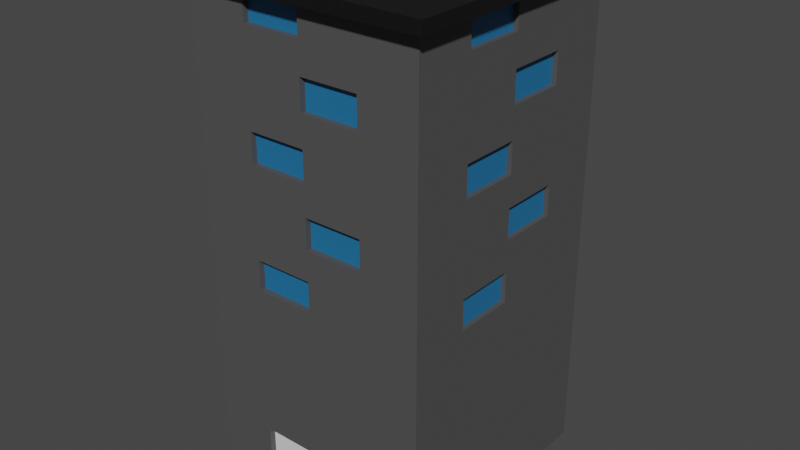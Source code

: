# Source: Apartment01Brick.blend  (saved by Blender 3.3.6; exported with 4.5.12 LTS)
import bpy
from mathutils import Matrix  # noqa: F401  (used for matrix-valued properties, if any)

bpy.ops.wm.read_factory_settings(use_empty=True)
scene = bpy.context.scene
scene.name = 'Scene'

# ---- collections
col_collection = bpy.data.collections.new('Collection'); scene.collection.children.link(col_collection)

# ---- materials (node trees are filled in below, after node groups)
mat_sides = bpy.data.materials.new('Sides')
mat_sides.alpha_threshold = 0.0
mat_sides.use_transparent_shadow = False
mat_sides.roughness = 0.5
mat_sides.line_color = (0.0, 0.0, 0.0, 1.0)
mat_window = bpy.data.materials.new('Window')
mat_window.use_transparent_shadow = False
mat_roof = bpy.data.materials.new('Roof')
mat_roof.use_transparent_shadow = False
mat_door = bpy.data.materials.new('Door')
mat_door.use_transparent_shadow = False

# ---- material node trees
mat_sides.use_nodes = True; mat_sides.node_tree.nodes.clear()
_N = mat_sides.node_tree.nodes; _L = mat_sides.node_tree.links
n0 = _N.new('ShaderNodeOutputMaterial'); n0.name = 'Material Output'; n0.location = (300, 300)
n1 = _N.new('ShaderNodeBsdfPrincipled'); n1.name = 'Principled BSDF'; n1.location = (10, 300)
n1.distribution = 'GGX'
n1.subsurface_method = 'RANDOM_WALK_SKIN'
n1.inputs[0].default_value = (0.08001, 0.08001, 0.08001, 1.0)
n1.inputs[3].default_value = 1.45
n1.inputs[27].default_value = (0.0, 0.0, 0.0, 1.0)
n1.inputs[28].default_value = 1.0
_L.new(n1.outputs[0], n0.inputs[0])
n0.is_active_output = True
mat_window.use_nodes = True; mat_window.node_tree.nodes.clear()
_N = mat_window.node_tree.nodes; _L = mat_window.node_tree.links
n0 = _N.new('ShaderNodeBsdfPrincipled'); n0.name = 'Principled BSDF'; n0.location = (10, 300)
n0.distribution = 'GGX'
n0.subsurface_method = 'RANDOM_WALK_SKIN'
n0.inputs[0].default_value = (0.01435, 0.1546, 0.3506, 1.0)
n0.inputs[3].default_value = 1.45
n0.inputs[27].default_value = (0.0, 0.0, 0.0, 1.0)
n0.inputs[28].default_value = 1.0
n1 = _N.new('ShaderNodeOutputMaterial'); n1.name = 'Material Output'; n1.location = (300, 300)
_L.new(n0.outputs[0], n1.inputs[0])
n1.is_active_output = True
mat_roof.use_nodes = True; mat_roof.node_tree.nodes.clear()
_N = mat_roof.node_tree.nodes; _L = mat_roof.node_tree.links
n0 = _N.new('ShaderNodeBsdfPrincipled'); n0.name = 'Principled BSDF'; n0.location = (10, 300)
n0.distribution = 'GGX'
n0.subsurface_method = 'RANDOM_WALK_SKIN'
n0.inputs[0].default_value = (0.004242, 0.004242, 0.004242, 1.0)
n0.inputs[3].default_value = 1.45
n0.inputs[27].default_value = (0.0, 0.0, 0.0, 1.0)
n0.inputs[28].default_value = 1.0
n1 = _N.new('ShaderNodeOutputMaterial'); n1.name = 'Material Output'; n1.location = (300, 300)
_L.new(n0.outputs[0], n1.inputs[0])
n1.is_active_output = True
mat_door.use_nodes = True; mat_door.node_tree.nodes.clear()
_N = mat_door.node_tree.nodes; _L = mat_door.node_tree.links
n0 = _N.new('ShaderNodeBsdfPrincipled'); n0.name = 'Principled BSDF'; n0.location = (10, 300)
n0.distribution = 'GGX'
n0.subsurface_method = 'RANDOM_WALK_SKIN'
n0.inputs[3].default_value = 1.45
n0.inputs[27].default_value = (0.0, 0.0, 0.0, 1.0)
n0.inputs[28].default_value = 1.0
n1 = _N.new('ShaderNodeOutputMaterial'); n1.name = 'Material Output'; n1.location = (300, 300)
_L.new(n0.outputs[0], n1.inputs[0])
n1.is_active_output = True

# ---- world
world_world = bpy.data.worlds.new('World'); scene.world = world_world
world_world.use_nodes = True; world_world.node_tree.nodes.clear()
_N = world_world.node_tree.nodes; _L = world_world.node_tree.links
n0 = _N.new('ShaderNodeOutputWorld'); n0.name = 'World Output'; n0.location = (300, 300)
n1 = _N.new('ShaderNodeBackground'); n1.name = 'Background'; n1.location = (10, 300)
n1.inputs[0].default_value = (0.05088, 0.05088, 0.05088, 1.0)
_L.new(n1.outputs[0], n0.inputs[0])
n0.is_active_output = True
world_world.color = (0.05088, 0.05088, 0.05088)
world_world.use_sun_shadow = False
world_world.sun_shadow_jitter_overblur = 0.0

# ---- meshes
me_cube = bpy.data.meshes.new('Cube')
me_cube.from_pydata([(1.0, 1.0, 1.0), (1.0, 1.0, -1.0), (1.0, -1.0, 1.0), (1.0, -1.0, -1.0), (-1.0, 1.0, 1.0), (-1.0, 1.0, -1.0), (-1.0, -1.0, 1.0), (-1.0, -1.0, -1.0), (1.0, 1.0, 0.0), (-1.0, -1.0, 0.0), (1.0, -1.0, 0.0), (-1.0, 1.0, 0.0), (0.004388, 1.0, -1.0), (0.004388, -1.0, 1.0), (0.004388, -1.0, -1.0), (0.004388, 1.0, 1.0), (0.004388, 1.0, 0.0), (0.004388, -1.0, 0.0), (-1.0, -1.0, 0.5), (1.0, 1.0, 0.5), (1.0, -1.0, 0.5), (-1.0, 1.0, 0.5), (0.004388, 1.0, 0.5), (0.004388, -1.0, 0.5), (-1.0, 0.0, -1.0), (1.0, 0.0, 1.0), (-1.0, 0.0, 1.0), (1.0, 0.0, -1.0), (1.0, 0.0, 0.0), (-1.0, 0.0, 0.0), (0.004388, 0.0, -1.0), (-0.5557, -1.116, 1.052), (1.0, 0.0, 0.5), (-1.0, 0.0, 0.5), (1.0, 1.0, -0.5), (1.0, -1.0, -0.5), (-1.0, 1.0, -0.5), (-1.0, -1.0, -0.5), (0.004388, -1.0, -0.5), (0.004388, 1.0, -0.5), (-1.0, 0.0, -0.5), (1.0, 0.0, -0.5), (-1.0, -1.0, 0.75), (1.0, 1.0, 0.75), (1.0, -1.0, 0.75), (-1.0, 1.0, 0.75), (0.004388, 1.0, 0.75), (0.004388, -1.0, 0.75), (1.0, 0.0, 0.75), (-1.0, 0.0, 0.75), (1.0, 1.0, 0.25), (1.0, -1.0, 0.25), (-1.0, 1.0, 0.25), (0.004388, 1.0, 0.25), (0.004388, -1.0, 0.25), (-1.0, -1.0, 0.25), (-1.0, 0.0, 0.25), (1.0, 0.0, 0.25), (-1.0, -1.0, -0.25), (1.0, 1.0, -0.25), (1.0, -1.0, -0.25), (-1.0, 1.0, -0.25), (0.004388, -1.0, -0.25), (0.004388, 1.0, -0.25), (-1.0, 0.0, -0.25), (1.0, 0.0, -0.25), (1.0, 1.0, -0.7497), (1.0, -1.0, -0.7497), (-1.0, 1.0, -0.7497), (0.004388, -1.0, -0.7497), (0.004388, 1.0, -0.7497), (-1.0, 0.0, -0.7497), (1.0, 0.0, -0.7497), (-1.0, -1.0, -0.7497), (1.0, -1.0, -0.8749), (0.5022, -1.0, -1.0), (-0.4978, -1.0, -1.0), (0.004388, -1.0, -0.8749), (-1.0, -1.0, -0.6249), (0.5022, -1.0, -0.5), (-0.4978, -1.0, -0.5), (1.0, -1.0, -0.6249), (0.004388, -1.0, -0.6249), (-1.0, -1.0, -0.8749), (-0.4978, -1.0, -0.7497), (0.5022, -1.0, -0.7497), (0.5022, -1.0, -0.8749), (-0.4978, -1.0, -0.8749), (-0.4978, -1.0, -0.6249), (0.5022, -1.0, -0.6249), (-0.4978, -0.9498, -1.0), (0.004388, -0.9498, -1.0), (0.004388, -0.9498, -0.8749), (0.004388, -0.9498, -0.7497), (-0.4978, -0.9498, -0.7497), (-0.4978, -0.9498, -0.8749), (1.0, -1.0, 0.125), (0.5022, -1.0, 0.0), (0.004388, -1.0, 0.125), (0.5022, -1.0, 0.25), (0.5022, -1.0, 0.125), (-1.0, -1.0, -0.125), (-0.4978, -1.0, 0.0), (0.004388, -1.0, -0.125), (-0.4978, -1.0, -0.25), (-0.4978, -1.0, -0.125), (1.0, -1.0, -0.375), (0.004388, -1.0, -0.375), (0.2533, -1.0, -0.5), (0.5022, -1.0, -0.25), (0.7511, -1.0, -0.5), (1.0, -1.0, -0.4375), (0.004388, -1.0, -0.4375), (0.1288, -1.0, -0.5), (0.2533, -1.0, -0.25), (0.6266, -1.0, -0.5), (1.0, -1.0, -0.3125), (0.004388, -1.0, -0.3125), (0.3777, -1.0, -0.5), (0.7511, -1.0, -0.25), (0.8755, -1.0, -0.5), (-1.0, -1.0, 0.375), (-0.4978, -1.0, 0.5), (0.004388, -1.0, 0.375), (-0.4978, -1.0, 0.25), (-0.4978, -1.0, 0.375), (1.0, -1.0, 0.625), (0.004388, -1.0, 0.625), (0.5022, -1.0, 0.5), (0.5022, -1.0, 0.75), (0.5022, -1.0, 0.625), (-1.0, -1.0, 0.875), (-0.4978, -1.0, 1.0), (0.004388, -1.0, 0.875), (-0.4978, -1.0, 0.75), (-0.4978, -1.0, 0.875), (-1.0, 0.5, 0.0), (-1.0, 1.0, -0.125), (-1.0, 0.0, -0.125), (-1.0, 0.5, -0.25), (-1.0, 0.5, -0.125), (-1.0, 0.0, -0.375), (-1.0, -0.5, -0.5), (-1.0, -1.0, -0.375), (-1.0, -0.5, -0.25), (-1.0, -0.5, -0.375), (-1.0, -0.5, 0.0), (-1.0, 0.0, 0.125), (-1.0, -1.0, 0.125), (-1.0, -0.5, 0.25), (-1.0, -0.5, 0.125), (-1.0, 0.5, 0.5), (-1.0, 1.0, 0.375), (-1.0, 0.0, 0.375), (-1.0, 0.5, 0.25), (-1.0, 0.5, 0.375), (-1.0, -0.5, 0.5), (-1.0, 0.0, 0.625), (-1.0, -1.0, 0.625), (-1.0, -0.5, 0.75), (-1.0, -0.5, 0.625), (-1.0, 0.5, 1.0), (-1.0, 1.0, 0.875), (-1.0, 0.0, 0.875), (-1.0, 0.5, 0.75), (-1.0, 0.5, 0.875), (-1.0, 1.0, -0.375), (0.004388, 1.0, -0.375), (-0.4978, 1.0, -0.5), (-0.4978, 1.0, -0.25), (-0.4978, 1.0, -0.375), (0.5022, 1.0, 0.0), (1.0, 1.0, -0.125), (0.004388, 1.0, -0.125), (0.5022, 1.0, -0.25), (0.5022, 1.0, -0.125), (-1.0, 1.0, 0.125), (-0.4978, 1.0, 0.0), (0.004388, 1.0, 0.125), (-0.4978, 1.0, 0.25), (-0.4978, 1.0, 0.125), (0.5022, 1.0, 0.5), (1.0, 1.0, 0.375), (0.004388, 1.0, 0.375), (0.5022, 1.0, 0.25), (0.5022, 1.0, 0.375), (-1.0, 1.0, 0.625), (0.004388, 1.0, 0.625), (-0.4978, 1.0, 0.5), (-0.4978, 1.0, 0.75), (-0.4978, 1.0, 0.625), (0.5022, 1.0, 1.0), (1.0, 1.0, 0.875), (0.004388, 1.0, 0.875), (0.5022, 1.0, 0.75), (0.5022, 1.0, 0.875), (1.0, -0.5, 0.0), (1.0, -1.0, -0.125), (1.0, 0.0, -0.125), (1.0, -0.5, -0.25), (1.0, -0.5, -0.125), (1.0, 1.0, 0.125), (1.0, 0.5, 0.0), (1.0, 0.0, 0.125), (1.0, 0.5, 0.25), (1.0, 0.5, 0.125), (1.0, -0.5, 0.5), (1.0, -1.0, 0.375), (1.0, 0.0, 0.375), (1.0, -0.5, 0.25), (1.0, -0.5, 0.375), (1.0, 1.0, 0.625), (1.0, 0.5, 0.5), (1.0, 0.0, 0.625), (1.0, 0.5, 0.75), (1.0, 0.5, 0.625), (1.0, -0.5, 1.0), (1.0, -1.0, 0.875), (1.0, 0.0, 0.875), (1.0, -0.5, 0.75), (1.0, -0.5, 0.875), (-0.5557, -1.116, 1.0), (-1.116, -1.116, 1.0), (1.116, -0.558, 1.0), (1.116, -1.116, 1.0), (-1.116, 0.558, 1.0), (-1.116, 1.116, 1.0), (0.5603, 1.116, 1.0), (1.116, 1.116, 1.0), (0.00474, -1.116, 1.0), (0.00474, 1.116, 1.0), (1.116, 0.0, 1.0), (-1.116, 0.0, 1.0), (-1.116, -1.116, 1.052), (1.116, -0.558, 1.052), (1.116, -1.116, 1.052), (-1.116, 0.558, 1.052), (-1.116, 1.116, 1.052), (0.5603, 1.116, 1.052), (1.116, 1.116, 1.052), (0.00474, -1.116, 1.052), (0.00474, 1.116, 1.052), (0.00474, 0.0, 1.052), (1.116, 0.0, 1.052), (-1.116, 0.0, 1.052), (0.5022, -0.9522, 0.75), (0.004388, -0.9522, 0.75), (0.5022, -0.9522, 0.25), (0.004388, -0.9522, 0.25), (0.004388, -0.9522, 0.125), (0.5022, -0.9522, 0.125), (0.004388, -0.9522, 0.0), (-0.4978, -0.9522, 0.0), (0.004388, -0.9522, -0.125), (-0.4978, -0.9522, -0.125), (0.004388, -0.9522, 0.5), (-0.4978, -0.9522, 0.5), (0.004388, -0.9522, 0.375), (-0.4978, -0.9522, 0.375), (0.004388, -0.9522, 0.625), (0.5022, -0.9522, 0.625), (0.004388, -0.9522, 1.0), (-0.4978, -0.9522, 1.0), (0.004388, -0.9522, 0.875), (-0.4978, -0.9522, 0.875), (-0.9436, -0.5, 0.75), (-0.9436, 0.0, 0.75), (-0.9436, -0.5, 0.25), (-0.9436, 0.0, 0.25), (-0.9436, -0.5, -0.25), (-0.9436, 0.0, -0.25), (-0.9436, 0.0, 0.0), (-0.9436, 0.5, 0.0), (-0.9436, 0.0, -0.125), (-0.9436, 0.5, -0.125), (-0.9436, 0.0, -0.375), (-0.9436, -0.5, -0.375), (-0.9436, 0.0, 0.125), (-0.9436, -0.5, 0.125), (-0.9436, 0.0, 0.5), (-0.9436, 0.5, 0.5), (-0.9436, 0.0, 0.375), (-0.9436, 0.5, 0.375), (-0.9436, 0.0, 0.625), (-0.9436, -0.5, 0.625), (-0.9436, 0.0, 1.0), (-0.9436, 0.5, 1.0), (-0.9436, 0.0, 0.875), (-0.9436, 0.5, 0.875), (-0.4978, 0.9564, 0.75), (0.004388, 0.9564, 0.75), (-0.4978, 0.9564, 0.25), (0.004388, 0.9564, 0.25), (-0.4978, 0.9564, -0.25), (0.004388, 0.9564, -0.25), (0.004388, 0.9564, -0.375), (-0.4978, 0.9564, -0.375), (0.004388, 0.9564, 0.0), (0.5022, 0.9564, 0.0), (0.004388, 0.9564, -0.125), (0.5022, 0.9564, -0.125), (0.004388, 0.9564, 0.125), (-0.4978, 0.9564, 0.125), (0.004388, 0.9564, 0.5), (0.5022, 0.9564, 0.5), (0.004388, 0.9564, 0.375), (0.5022, 0.9564, 0.375), (0.004388, 0.9564, 0.625), (-0.4978, 0.9564, 0.625), (0.004388, 0.9564, 1.0), (0.5022, 0.9564, 1.0), (0.004388, 0.9564, 0.875), (0.5022, 0.9564, 0.875), (0.9592, 0.5, 0.75), (0.9592, 0.0, 0.75), (0.9592, 0.5, 0.25), (0.9592, 0.0, 0.25), (0.9592, 0.0, 0.0), (0.9592, -0.5, 0.0), (0.9592, 0.0, -0.125), (0.9592, -0.5, -0.125), (0.9592, 0.0, 0.125), (0.9592, 0.5, 0.125), (0.9592, 0.0, 0.5), (0.9592, -0.5, 0.5), (0.9592, 0.0, 0.375), (0.9592, -0.5, 0.375), (0.9592, 0.0, 0.625), (0.9592, 0.5, 0.625), (0.9592, 0.0, 1.0), (0.9592, -0.5, 1.0), (0.9592, 0.0, 0.875), (0.9592, -0.5, 0.875), (1.0, -1.0, -0.4688), (0.004388, -1.0, -0.4688), (0.06661, -1.0, -0.5), (0.1288, -1.0, -0.25), (0.5644, -1.0, -0.5), (1.0, -1.0, -0.3438), (0.004388, -1.0, -0.3438), (0.3155, -1.0, -0.5), (0.6266, -1.0, -0.25), (0.8133, -1.0, -0.5), (1.0, -1.0, -0.4062), (0.004388, -1.0, -0.4062), (0.1911, -1.0, -0.5), (0.3777, -1.0, -0.25), (0.6889, -1.0, -0.5), (1.0, -1.0, -0.2812), (0.004388, -1.0, -0.2812), (0.44, -1.0, -0.5), (0.8755, -1.0, -0.25), (0.9378, -1.0, -0.5)], [], [(15, 4, 226, 230), (135, 132, 6, 131), (165, 161, 4, 162), (30, 27, 3, 75, 14), (220, 216, 2, 217), (195, 191, 0, 192), (175, 171, 8, 172), (200, 196, 10, 197), (140, 136, 11, 137), (105, 102, 9, 101), (60, 197, 10, 97, 17, 103, 62, 336, 114, 346, 109, 341, 119, 351), (61, 137, 11, 177, 16, 173, 63, 169), (45, 162, 4, 15, 193, 46, 189), (24, 30, 14, 76, 7), (44, 217, 2, 13, 133, 47, 129), (6, 132, 221, 222), (51, 207, 20, 128, 23, 123, 54, 99), (52, 152, 21, 188, 22, 183, 53, 179), (185, 181, 19, 182), (210, 206, 20, 207), (155, 151, 21, 152), (125, 122, 18, 121), (55, 121, 18, 156, 33, 153, 56, 149), (50, 182, 19, 212, 32, 208, 57, 204), (4, 161, 225, 226), (5, 12, 30, 24), (58, 101, 9, 146, 29, 138, 64, 144), (59, 172, 8, 202, 28, 198, 65), (43, 192, 0, 25, 218, 48, 214), (12, 1, 27, 30), (42, 131, 6, 26, 163, 49, 159), (26, 6, 222, 232), (66, 34, 41, 72), (73, 78, 37, 142, 40, 71), (68, 36, 168, 39, 70), (89, 79, 350, 118, 340, 108, 345, 113, 335, 38, 82), (88, 80, 37, 78), (71, 40, 36, 68), (72, 41, 35, 81, 67), (70, 39, 34, 66), (144, 64, 270, 269), (206, 210, 326, 324), (13, 132, 262, 261), (167, 170, 296, 295), (22, 187, 46, 194, 43, 211, 19, 181), (32, 213, 48, 219, 44, 126, 20, 206), (33, 157, 49, 164, 45, 186, 21, 151), (23, 127, 47, 134, 42, 158, 18, 122), (205, 204, 315, 322), (145, 144, 269, 276), (17, 98, 54, 124, 55, 148, 9, 102), (29, 147, 56, 154, 52, 176, 11, 136), (28, 203, 57, 209, 51, 96, 10, 196), (16, 178, 53, 184, 50, 201, 8, 171), (189, 46, 290, 289), (123, 23, 255, 257), (34, 59, 65, 41), (29, 136, 272, 271), (183, 22, 303, 305), (35, 333, 111, 343, 106, 338, 116, 348, 60, 351, 119, 341, 109, 346, 114, 336, 62, 349, 117, 339, 107, 344, 112, 334, 38, 335, 113, 345, 108, 340, 118, 350, 79, 337, 115, 347, 110, 342, 120, 352), (38, 334, 112, 344, 107, 339, 117, 349, 62, 104, 58, 143, 37, 80), (40, 141, 64, 139, 61, 166, 36), (41, 65, 199, 60, 348, 116, 338, 106, 343, 111, 333, 35), (39, 167, 63, 174, 59, 34), (12, 70, 66, 1), (27, 72, 67, 74, 3), (24, 71, 68, 5), (87, 84, 73, 83), (86, 85, 69, 77), (5, 68, 70, 12), (7, 83, 73, 71, 24), (1, 66, 72, 27), (75, 86, 77, 14), (3, 74, 86, 75), (74, 67, 85, 86), (76, 87, 83, 7), (14, 77, 92, 91), (87, 76, 90, 95), (84, 88, 78, 73), (69, 82, 88, 84), (82, 38, 80, 88), (85, 89, 82, 69), (67, 81, 89, 85), (81, 35, 352, 120, 342, 110, 347, 115, 337, 79, 89), (91, 92, 95, 90), (92, 93, 94, 95), (77, 69, 93, 92), (76, 14, 91, 90), (69, 84, 94, 93), (84, 87, 95, 94), (97, 100, 98, 17), (10, 96, 100, 97), (96, 51, 99, 100), (104, 105, 101, 58), (62, 103, 105, 104), (47, 127, 259, 246), (124, 125, 121, 55), (54, 123, 125, 124), (103, 17, 251, 253), (128, 130, 127, 23), (20, 126, 130, 128), (126, 44, 129, 130), (134, 135, 131, 42), (47, 133, 135, 134), (23, 122, 256, 255), (139, 140, 137, 61), (64, 138, 140, 139), (136, 140, 274, 272), (142, 145, 141, 40), (37, 143, 145, 142), (143, 58, 144, 145), (146, 150, 147, 29), (9, 148, 150, 146), (148, 55, 149, 150), (154, 155, 152, 52), (56, 153, 155, 154), (155, 153, 281, 282), (156, 160, 157, 33), (18, 158, 160, 156), (158, 42, 159, 160), (164, 165, 162, 45), (49, 163, 165, 164), (149, 56, 268, 267), (168, 170, 167, 39), (36, 166, 170, 168), (166, 61, 169, 170), (174, 175, 172, 59), (63, 173, 175, 174), (46, 187, 307, 290), (177, 180, 178, 16), (11, 176, 180, 177), (176, 52, 179, 180), (184, 185, 182, 50), (53, 183, 185, 184), (53, 178, 301, 292), (188, 190, 187, 22), (21, 186, 190, 188), (186, 45, 189, 190), (194, 195, 192, 43), (46, 193, 195, 194), (15, 191, 310, 309), (199, 200, 197, 60), (65, 198, 200, 199), (28, 196, 318, 317), (202, 205, 203, 28), (8, 201, 205, 202), (201, 50, 204, 205), (209, 210, 207, 51), (57, 208, 210, 209), (220, 218, 331, 332), (212, 215, 213, 32), (19, 211, 215, 212), (211, 43, 214, 215), (219, 220, 217, 44), (48, 218, 220, 219), (196, 200, 320, 318), (230, 226, 237, 241), (223, 231, 243, 234), (232, 222, 233, 244), (224, 223, 234, 235), (216, 25, 231, 223), (0, 191, 227, 228), (161, 26, 232, 225), (2, 216, 223, 224), (191, 15, 230, 227), (13, 2, 224, 229), (25, 0, 228, 231), (132, 13, 229, 221), (242, 244, 233, 31, 240), (243, 242, 240, 235, 234), (239, 238, 241, 242, 243), (241, 237, 236, 244, 242), (221, 229, 240, 31), (226, 225, 236, 237), (225, 232, 244, 236), (228, 227, 238, 239), (222, 221, 31, 233), (231, 228, 239, 243), (227, 230, 241, 238), (229, 224, 235, 240), (260, 245, 246, 259), (250, 247, 248, 249), (253, 251, 252, 254), (257, 255, 256, 258), (263, 261, 262, 264), (98, 100, 250, 249), (133, 13, 261, 263), (105, 103, 253, 254), (127, 130, 260, 259), (125, 123, 257, 258), (100, 99, 247, 250), (135, 133, 263, 264), (102, 105, 254, 252), (99, 54, 248, 247), (122, 125, 258, 256), (130, 129, 245, 260), (17, 102, 252, 251), (54, 98, 249, 248), (132, 135, 264, 262), (129, 47, 246, 245), (284, 265, 266, 283), (278, 267, 268, 277), (276, 269, 270, 275), (273, 271, 272, 274), (281, 279, 280, 282), (287, 285, 286, 288), (165, 163, 287, 288), (64, 141, 275, 270), (150, 149, 267, 278), (151, 155, 282, 280), (33, 151, 280, 279), (160, 159, 265, 284), (138, 29, 271, 273), (56, 147, 277, 268), (161, 165, 288, 286), (26, 161, 286, 285), (49, 157, 283, 266), (153, 33, 279, 281), (159, 49, 266, 265), (141, 145, 276, 275), (163, 26, 285, 287), (140, 138, 273, 274), (147, 150, 278, 277), (157, 160, 284, 283), (308, 289, 290, 307), (302, 291, 292, 301), (296, 293, 294, 295), (299, 297, 298, 300), (305, 303, 304, 306), (311, 309, 310, 312), (193, 15, 309, 311), (169, 63, 294, 293), (178, 180, 302, 301), (175, 173, 299, 300), (187, 190, 308, 307), (185, 183, 305, 306), (170, 169, 293, 296), (171, 175, 300, 298), (195, 193, 311, 312), (16, 171, 298, 297), (179, 53, 292, 291), (180, 179, 291, 302), (63, 167, 295, 294), (181, 185, 306, 304), (22, 181, 304, 303), (190, 189, 289, 308), (191, 195, 312, 310), (173, 16, 297, 299), (328, 313, 314, 327), (322, 315, 316, 321), (319, 317, 318, 320), (325, 323, 324, 326), (331, 329, 330, 332), (32, 206, 324, 323), (215, 214, 313, 328), (216, 220, 332, 330), (198, 28, 317, 319), (25, 216, 330, 329), (57, 203, 321, 316), (208, 32, 323, 325), (48, 213, 327, 314), (218, 25, 329, 331), (203, 205, 322, 321), (200, 198, 319, 320), (214, 48, 314, 313), (213, 215, 328, 327), (204, 57, 316, 315), (210, 208, 325, 326)])
me_cube.polygons.foreach_set('material_index', [0, 0, 0, 0, 0, 0, 0, 0, 0, 0, 0, 0, 0, 0, 0, 0, 0, 0, 0, 0, 0, 0, 0, 0, 0, 0, 0, 0, 0, 0, 0, 0, 0, 0, 0, 0, 0, 0, 0, 0, 0, 0, 0, 0, 0, 0, 0, 0, 0, 0, 0, 0, 0, 0, 0, 0, 0, 0, 0, 0, 0, 0, 0, 0, 0, 0, 0, 0, 0, 0, 0, 0, 0, 0, 0, 0, 0, 0, 0, 0, 0, 0, 0, 0, 3, 3, 0, 0, 0, 0, 0, 0, 0, 0, 0, 0, 0, 0, 0, 0, 0, 0, 0, 0, 0, 0, 0, 0, 0, 0, 0, 0, 0, 0, 0, 0, 0, 0, 0, 0, 0, 0, 0, 0, 0, 0, 0, 0, 0, 0, 0, 0, 0, 0, 0, 0, 0, 0, 0, 0, 0, 0, 0, 0, 0, 0, 0, 0, 0, 0, 0, 0, 0, 0, 0, 0, 2, 2, 2, 2, 0, 0, 0, 0, 0, 0, 0, 0, 2, 2, 2, 2, 2, 2, 2, 2, 2, 2, 2, 2, 1, 1, 1, 1, 1, 0, 0, 0, 0, 0, 0, 0, 0, 0, 0, 0, 0, 0, 0, 0, 1, 1, 1, 1, 1, 1, 0, 0, 0, 0, 0, 0, 0, 0, 0, 0, 0, 0, 0, 0, 0, 0, 0, 0, 1, 1, 1, 1, 1, 1, 0, 0, 0, 0, 0, 0, 0, 0, 0, 0, 0, 0, 0, 0, 0, 0, 0, 0, 1, 1, 1, 1, 1, 0, 0, 0, 0, 0, 0, 0, 0, 0, 0, 0, 0, 0, 0, 0])
_uv = me_cube.uv_layers.new(name='UVMap')
_uv.uv.foreach_set('vector', [0.625, 0.3755, 0.625, 0.25, 0.625, 0.25, 0.625, 0.3755, 0.6094, 0.9372, 0.625, 0.9372, 0.625, 1.0, 0.6094, 1.0, 0.6094, 0.1875, 0.625, 0.1875, 0.625, 0.25, 0.6094, 0.25, 0.2505, 0.625, 0.375, 0.625, 0.375, 0.75, 0.3128, 0.75, 0.2505, 0.75, 0.6094, 0.6875, 0.625, 0.6875, 0.625, 0.75, 0.6094, 0.75, 0.6094, 0.4378, 0.625, 0.4378, 0.625, 0.5, 0.6094, 0.5, 0.4844, 0.4378, 0.5, 0.4378, 0.5, 0.5, 0.4844, 0.5, 0.4844, 0.6875, 0.5, 0.6875, 0.5, 0.75, 0.4844, 0.75, 0.4844, 0.1875, 0.5, 0.1875, 0.5, 0.25, 0.4844, 0.25, 0.4844, 0.9372, 0.5, 0.9372, 0.5, 1.0, 0.4844, 1.0, 0.4688, 0.75, 0.4844, 0.75, 0.5, 0.75, 0.5, 0.8122, 0.5, 0.8745, 0.4844, 0.8745, 0.4688, 0.8745, 0.4688, 0.8589, 0.4688, 0.8433, 0.4688, 0.8278, 0.4688, 0.8122, 0.4688, 0.7967, 0.4688, 0.7811, 0.4688, 0.7656, 0.4688, 0.25, 0.4844, 0.25, 0.5, 0.25, 0.5, 0.3128, 0.5, 0.3755, 0.4844, 0.3755, 0.4688, 0.3755, 0.4688, 0.3128, 0.5938, 0.25, 0.6094, 0.25, 0.625, 0.25, 0.625, 0.3755, 0.6094, 0.3755, 0.5938, 0.3755, 0.5938, 0.3128, 0.125, 0.625, 0.2505, 0.625, 0.2505, 0.75, 0.1878, 0.75, 0.125, 0.75, 0.5938, 0.75, 0.6094, 0.75, 0.625, 0.75, 0.625, 0.8745, 0.6094, 0.8745, 0.5938, 0.8745, 0.5938, 0.8122, 0.625, 1.0, 0.625, 0.9372, 0.625, 0.9372, 0.625, 1.0, 0.5312, 0.75, 0.5469, 0.75, 0.5625, 0.75, 0.5625, 0.8122, 0.5625, 0.8745, 0.5469, 0.8745, 0.5312, 0.8745, 0.5312, 0.8122, 0.5312, 0.25, 0.5469, 0.25, 0.5625, 0.25, 0.5625, 0.3128, 0.5625, 0.3755, 0.5469, 0.3755, 0.5312, 0.3755, 0.5312, 0.3128, 0.5469, 0.4378, 0.5625, 0.4378, 0.5625, 0.5, 0.5469, 0.5, 0.5469, 0.6875, 0.5625, 0.6875, 0.5625, 0.75, 0.5469, 0.75, 0.5469, 0.1875, 0.5625, 0.1875, 0.5625, 0.25, 0.5469, 0.25, 0.5469, 0.9372, 0.5625, 0.9372, 0.5625, 1.0, 0.5469, 1.0, 0.5312, 0.0, 0.5469, 0.0, 0.5625, 0.0, 0.5625, 0.0625, 0.5625, 0.125, 0.5469, 0.125, 0.5312, 0.125, 0.5312, 0.0625, 0.5312, 0.5, 0.5469, 0.5, 0.5625, 0.5, 0.5625, 0.5625, 0.5625, 0.625, 0.5469, 0.625, 0.5312, 0.625, 0.5312, 0.5625, 0.625, 0.25, 0.625, 0.1875, 0.625, 0.1875, 0.625, 0.25, 0.125, 0.5, 0.2505, 0.5, 0.2505, 0.625, 0.125, 0.625, 0.4688, 0.0, 0.4844, 0.0, 0.5, 0.0, 0.5, 0.0625, 0.5, 0.125, 0.4844, 0.125, 0.4688, 0.125, 0.4688, 0.0625, 0.4688, 0.5, 0.4844, 0.5, 0.5, 0.5, 0.5, 0.5625, 0.5, 0.625, 0.4844, 0.625, 0.4688, 0.625, 0.5938, 0.5, 0.6094, 0.5, 0.625, 0.5, 0.625, 0.625, 0.6094, 0.625, 0.5938, 0.625, 0.5938, 0.5625, 0.2505, 0.5, 0.375, 0.5, 0.375, 0.625, 0.2505, 0.625, 0.5938, 0.0, 0.6094, 0.0, 0.625, 0.0, 0.625, 0.125, 0.6094, 0.125, 0.5938, 0.125, 0.5938, 0.0625, 0.625, 0.125, 0.625, 0.0, 0.625, 0.0, 0.625, 0.125, 0.4063, 0.5, 0.4375, 0.5, 0.4375, 0.625, 0.4063, 0.625, 0.4063, 0.0, 0.4219, 0.0, 0.4375, 0.0, 0.4375, 0.0625, 0.4375, 0.125, 0.4063, 0.125, 0.4063, 0.25, 0.4375, 0.25, 0.4375, 0.3128, 0.4375, 0.3755, 0.4063, 0.3755, 0.4219, 0.8122, 0.4375, 0.8122, 0.4375, 0.82, 0.4375, 0.8278, 0.4375, 0.8356, 0.4375, 0.8433, 0.4375, 0.8511, 0.4375, 0.8589, 0.4375, 0.8667, 0.4375, 0.8745, 0.4219, 0.8745, 0.4219, 0.9372, 0.4375, 0.9372, 0.4375, 1.0, 0.4219, 1.0, 0.4063, 0.125, 0.4375, 0.125, 0.4375, 0.25, 0.4063, 0.25, 0.4063, 0.625, 0.4375, 0.625, 0.4375, 0.75, 0.4219, 0.75, 0.4063, 0.75, 0.4063, 0.3755, 0.4375, 0.3755, 0.4375, 0.5, 0.4063, 0.5, 0.4688, 0.0625, 0.4688, 0.125, 0.4688, 0.125, 0.4688, 0.0625, 0.5625, 0.6875, 0.5469, 0.6875, 0.5469, 0.6875, 0.5625, 0.6875, 0.625, 0.8745, 0.625, 0.9372, 0.625, 0.9372, 0.625, 0.8745, 0.4531, 0.3755, 0.4531, 0.3128, 0.4531, 0.3128, 0.4531, 0.3755, 0.5625, 0.3755, 0.5781, 0.3755, 0.5938, 0.3755, 0.5938, 0.4378, 0.5938, 0.5, 0.5781, 0.5, 0.5625, 0.5, 0.5625, 0.4378, 0.5625, 0.625, 0.5781, 0.625, 0.5938, 0.625, 0.5938, 0.6875, 0.5938, 0.75, 0.5781, 0.75, 0.5625, 0.75, 0.5625, 0.6875, 0.5625, 0.125, 0.5781, 0.125, 0.5938, 0.125, 0.5938, 0.1875, 0.5938, 0.25, 0.5781, 0.25, 0.5625, 0.25, 0.5625, 0.1875, 0.5625, 0.8745, 0.5781, 0.8745, 0.5938, 0.8745, 0.5938, 0.9372, 0.5938, 1.0, 0.5781, 1.0, 0.5625, 1.0, 0.5625, 0.9372, 0.5156, 0.5625, 0.5312, 0.5625, 0.5312, 0.5625, 0.5156, 0.5625, 0.4531, 0.0625, 0.4688, 0.0625, 0.4688, 0.0625, 0.4531, 0.0625, 0.5, 0.8745, 0.5156, 0.8745, 0.5312, 0.8745, 0.5312, 0.9372, 0.5312, 1.0, 0.5156, 1.0, 0.5, 1.0, 0.5, 0.9372, 0.5, 0.125, 0.5156, 0.125, 0.5312, 0.125, 0.5312, 0.1875, 0.5312, 0.25, 0.5156, 0.25, 0.5, 0.25, 0.5, 0.1875, 0.5, 0.625, 0.5156, 0.625, 0.5312, 0.625, 0.5312, 0.6875, 0.5312, 0.75, 0.5156, 0.75, 0.5, 0.75, 0.5, 0.6875, 0.5, 0.3755, 0.5156, 0.3755, 0.5312, 0.3755, 0.5312, 0.4378, 0.5312, 0.5, 0.5156, 0.5, 0.5, 0.5, 0.5, 0.4378, 0.5938, 0.3128, 0.5938, 0.3755, 0.5938, 0.3755, 0.5938, 0.3128, 0.5469, 0.8745, 0.5625, 0.8745, 0.5625, 0.8745, 0.5469, 0.8745, 0.4375, 0.5, 0.4688, 0.5, 0.4688, 0.625, 0.4375, 0.625, 0.5, 0.125, 0.5, 0.1875, 0.5, 0.1875, 0.5, 0.125, 0.5469, 0.3755, 0.5625, 0.3755, 0.5625, 0.3755, 0.5469, 0.3755, 0.4375, 0.75, 0.4414, 0.75, 0.4453, 0.75, 0.4492, 0.75, 0.4531, 0.75, 0.457, 0.75, 0.4609, 0.75, 0.4648, 0.75, 0.4688, 0.75, 0.4688, 0.7656, 0.4688, 0.7811, 0.4688, 0.7967, 0.4688, 0.8122, 0.4688, 0.8278, 0.4688, 0.8433, 0.4688, 0.8589, 0.4688, 0.8745, 0.4648, 0.8745, 0.4609, 0.8745, 0.457, 0.8745, 0.4531, 0.8745, 0.4492, 0.8745, 0.4453, 0.8745, 0.4414, 0.8745, 0.4375, 0.8745, 0.4375, 0.8667, 0.4375, 0.8589, 0.4375, 0.8511, 0.4375, 0.8433, 0.4375, 0.8356, 0.4375, 0.8278, 0.4375, 0.82, 0.4375, 0.8122, 0.4375, 0.8044, 0.4375, 0.7967, 0.4375, 0.7889, 0.4375, 0.7811, 0.4375, 0.7733, 0.4375, 0.7656, 0.4375, 0.7578, 0.4375, 0.8745, 0.4414, 0.8745, 0.4453, 0.8745, 0.4492, 0.8745, 0.4531, 0.8745, 0.457, 0.8745, 0.4609, 0.8745, 0.4648, 0.8745, 0.4688, 0.8745, 0.4688, 0.9372, 0.4688, 1.0, 0.4531, 1.0, 0.4375, 1.0, 0.4375, 0.9372, 0.4375, 0.125, 0.4531, 0.125, 0.4688, 0.125, 0.4688, 0.1875, 0.4688, 0.25, 0.4531, 0.25, 0.4375, 0.25, 0.4375, 0.625, 0.4688, 0.625, 0.4688, 0.6875, 0.4688, 0.75, 0.4648, 0.75, 0.4609, 0.75, 0.457, 0.75, 0.4531, 0.75, 0.4492, 0.75, 0.4453, 0.75, 0.4414, 0.75, 0.4375, 0.75, 0.4375, 0.3755, 0.4531, 0.3755, 0.4688, 0.3755, 0.4688, 0.4378, 0.4688, 0.5, 0.4375, 0.5, 0.375, 0.3755, 0.4063, 0.3755, 0.4063, 0.5, 0.375, 0.5, 0.375, 0.625, 0.4063, 0.625, 0.4063, 0.75, 0.3906, 0.75, 0.375, 0.75, 0.375, 0.125, 0.4063, 0.125, 0.4063, 0.25, 0.375, 0.25, 0.3906, 0.9372, 0.4063, 0.9372, 0.4063, 1.0, 0.3906, 1.0, 0.3906, 0.8122, 0.4063, 0.8122, 0.4063, 0.8745, 0.3906, 0.8745, 0.375, 0.25, 0.4063, 0.25, 0.4063, 0.3755, 0.375, 0.3755, 0.375, 0.0, 0.3906, 0.0, 0.4063, 0.0, 0.4063, 0.125, 0.375, 0.125, 0.375, 0.5, 0.4063, 0.5, 0.4063, 0.625, 0.375, 0.625, 0.375, 0.8122, 0.3906, 0.8122, 0.3906, 0.8745, 0.375, 0.8745, 0.375, 0.75, 0.3906, 0.75, 0.3906, 0.8122, 0.375, 0.8122, 0.3906, 0.75, 0.4063, 0.75, 0.4063, 0.8122, 0.3906, 0.8122, 0.375, 0.9372, 0.3906, 0.9372, 0.3906, 1.0, 0.375, 1.0, 0.375, 0.8745, 0.3906, 0.8745, 0.3906, 0.8745, 0.375, 0.8745, 0.3906, 0.9372, 0.375, 0.9372, 0.375, 0.9372, 0.3906, 0.9372, 0.4063, 0.9372, 0.4219, 0.9372, 0.4219, 1.0, 0.4063, 1.0, 0.4063, 0.8745, 0.4219, 0.8745, 0.4219, 0.9372, 0.4063, 0.9372, 0.4219, 0.8745, 0.4375, 0.8745, 0.4375, 0.9372, 0.4219, 0.9372, 0.4063, 0.8122, 0.4219, 0.8122, 0.4219, 0.8745, 0.4063, 0.8745, 0.4063, 0.75, 0.4219, 0.75, 0.4219, 0.8122, 0.4063, 0.8122, 0.4219, 0.75, 0.4375, 0.75, 0.4375, 0.7578, 0.4375, 0.7656, 0.4375, 0.7733, 0.4375, 0.7811, 0.4375, 0.7889, 0.4375, 0.7967, 0.4375, 0.8044, 0.4375, 0.8122, 0.4219, 0.8122, 0.375, 0.8745, 0.3906, 0.8745, 0.3906, 0.9372, 0.375, 0.9372, 0.3906, 0.8745, 0.4063, 0.8745, 0.4063, 0.9372, 0.3906, 0.9372, 0.3906, 0.8745, 0.4063, 0.8745, 0.4063, 0.8745, 0.3906, 0.8745, 0.1878, 0.75, 0.2505, 0.75, 0.2505, 0.75, 0.1878, 0.75, 0.4063, 0.8745, 0.4063, 0.9372, 0.4063, 0.9372, 0.4063, 0.8745, 0.4063, 0.9372, 0.3906, 0.9372, 0.3906, 0.9372, 0.4063, 0.9372, 0.5, 0.8122, 0.5156, 0.8122, 0.5156, 0.8745, 0.5, 0.8745, 0.5, 0.75, 0.5156, 0.75, 0.5156, 0.8122, 0.5, 0.8122, 0.5156, 0.75, 0.5312, 0.75, 0.5312, 0.8122, 0.5156, 0.8122, 0.4688, 0.9372, 0.4844, 0.9372, 0.4844, 1.0, 0.4688, 1.0, 0.4688, 0.8745, 0.4844, 0.8745, 0.4844, 0.9372, 0.4688, 0.9372, 0.5938, 0.8745, 0.5781, 0.8745, 0.5781, 0.8745, 0.5938, 0.8745, 0.5312, 0.9372, 0.5469, 0.9372, 0.5469, 1.0, 0.5312, 1.0, 0.5312, 0.8745, 0.5469, 0.8745, 0.5469, 0.9372, 0.5312, 0.9372, 0.4844, 0.8745, 0.5, 0.8745, 0.5, 0.8745, 0.4844, 0.8745, 0.5625, 0.8122, 0.5781, 0.8122, 0.5781, 0.8745, 0.5625, 0.8745, 0.5625, 0.75, 0.5781, 0.75, 0.5781, 0.8122, 0.5625, 0.8122, 0.5781, 0.75, 0.5938, 0.75, 0.5938, 0.8122, 0.5781, 0.8122, 0.5938, 0.9372, 0.6094, 0.9372, 0.6094, 1.0, 0.5938, 1.0, 0.5938, 0.8745, 0.6094, 0.8745, 0.6094, 0.9372, 0.5938, 0.9372, 0.5625, 0.8745, 0.5625, 0.9372, 0.5625, 0.9372, 0.5625, 0.8745, 0.4688, 0.1875, 0.4844, 0.1875, 0.4844, 0.25, 0.4688, 0.25, 0.4688, 0.125, 0.4844, 0.125, 0.4844, 0.1875, 0.4688, 0.1875, 0.5, 0.1875, 0.4844, 0.1875, 0.4844, 0.1875, 0.5, 0.1875, 0.4375, 0.0625, 0.4531, 0.0625, 0.4531, 0.125, 0.4375, 0.125, 0.4375, 0.0, 0.4531, 0.0, 0.4531, 0.0625, 0.4375, 0.0625, 0.4531, 0.0, 0.4688, 0.0, 0.4688, 0.0625, 0.4531, 0.0625, 0.5, 0.0625, 0.5156, 0.0625, 0.5156, 0.125, 0.5, 0.125, 0.5, 0.0, 0.5156, 0.0, 0.5156, 0.0625, 0.5, 0.0625, 0.5156, 0.0, 0.5312, 0.0, 0.5312, 0.0625, 0.5156, 0.0625, 0.5312, 0.1875, 0.5469, 0.1875, 0.5469, 0.25, 0.5312, 0.25, 0.5312, 0.125, 0.5469, 0.125, 0.5469, 0.1875, 0.5312, 0.1875, 0.5469, 0.1875, 0.5469, 0.125, 0.5469, 0.125, 0.5469, 0.1875, 0.5625, 0.0625, 0.5781, 0.0625, 0.5781, 0.125, 0.5625, 0.125, 0.5625, 0.0, 0.5781, 0.0, 0.5781, 0.0625, 0.5625, 0.0625, 0.5781, 0.0, 0.5938, 0.0, 0.5938, 0.0625, 0.5781, 0.0625, 0.5938, 0.1875, 0.6094, 0.1875, 0.6094, 0.25, 0.5938, 0.25, 0.5938, 0.125, 0.6094, 0.125, 0.6094, 0.1875, 0.5938, 0.1875, 0.5312, 0.0625, 0.5312, 0.125, 0.5312, 0.125, 0.5312, 0.0625, 0.4375, 0.3128, 0.4531, 0.3128, 0.4531, 0.3755, 0.4375, 0.3755, 0.4375, 0.25, 0.4531, 0.25, 0.4531, 0.3128, 0.4375, 0.3128, 0.4531, 0.25, 0.4688, 0.25, 0.4688, 0.3128, 0.4531, 0.3128, 0.4688, 0.4378, 0.4844, 0.4378, 0.4844, 0.5, 0.4688, 0.5, 0.4688, 0.3755, 0.4844, 0.3755, 0.4844, 0.4378, 0.4688, 0.4378, 0.5938, 0.3755, 0.5781, 0.3755, 0.5781, 0.3755, 0.5938, 0.3755, 0.5, 0.3128, 0.5156, 0.3128, 0.5156, 0.3755, 0.5, 0.3755, 0.5, 0.25, 0.5156, 0.25, 0.5156, 0.3128, 0.5, 0.3128, 0.5156, 0.25, 0.5312, 0.25, 0.5312, 0.3128, 0.5156, 0.3128, 0.5312, 0.4378, 0.5469, 0.4378, 0.5469, 0.5, 0.5312, 0.5, 0.5312, 0.3755, 0.5469, 0.3755, 0.5469, 0.4378, 0.5312, 0.4378, 0.5312, 0.3755, 0.5156, 0.3755, 0.5156, 0.3755, 0.5312, 0.3755, 0.5625, 0.3128, 0.5781, 0.3128, 0.5781, 0.3755, 0.5625, 0.3755, 0.5625, 0.25, 0.5781, 0.25, 0.5781, 0.3128, 0.5625, 0.3128, 0.5781, 0.25, 0.5938, 0.25, 0.5938, 0.3128, 0.5781, 0.3128, 0.5938, 0.4378, 0.6094, 0.4378, 0.6094, 0.5, 0.5938, 0.5, 0.5938, 0.3755, 0.6094, 0.3755, 0.6094, 0.4378, 0.5938, 0.4378, 0.625, 0.3755, 0.625, 0.4378, 0.625, 0.4378, 0.625, 0.3755, 0.4688, 0.6875, 0.4844, 0.6875, 0.4844, 0.75, 0.4688, 0.75, 0.4688, 0.625, 0.4844, 0.625, 0.4844, 0.6875, 0.4688, 0.6875, 0.5, 0.625, 0.5, 0.6875, 0.5, 0.6875, 0.5, 0.625, 0.5, 0.5625, 0.5156, 0.5625, 0.5156, 0.625, 0.5, 0.625, 0.5, 0.5, 0.5156, 0.5, 0.5156, 0.5625, 0.5, 0.5625, 0.5156, 0.5, 0.5312, 0.5, 0.5312, 0.5625, 0.5156, 0.5625, 0.5312, 0.6875, 0.5469, 0.6875, 0.5469, 0.75, 0.5312, 0.75, 0.5312, 0.625, 0.5469, 0.625, 0.5469, 0.6875, 0.5312, 0.6875, 0.6094, 0.6875, 0.6094, 0.625, 0.6094, 0.625, 0.6094, 0.6875, 0.5625, 0.5625, 0.5781, 0.5625, 0.5781, 0.625, 0.5625, 0.625, 0.5625, 0.5, 0.5781, 0.5, 0.5781, 0.5625, 0.5625, 0.5625, 0.5781, 0.5, 0.5938, 0.5, 0.5938, 0.5625, 0.5781, 0.5625, 0.5938, 0.6875, 0.6094, 0.6875, 0.6094, 0.75, 0.5938, 0.75, 0.5938, 0.625, 0.6094, 0.625, 0.6094, 0.6875, 0.5938, 0.6875, 0.5, 0.6875, 0.4844, 0.6875, 0.4844, 0.6875, 0.5, 0.6875, 0.625, 0.3755, 0.625, 0.25, 0.625, 0.25, 0.625, 0.3755, 0.625, 0.6875, 0.625, 0.625, 0.625, 0.625, 0.625, 0.6875, 0.625, 0.125, 0.625, 0.0, 0.625, 0.0, 0.625, 0.125, 0.625, 0.75, 0.625, 0.6875, 0.625, 0.6875, 0.625, 0.75, 0.625, 0.6875, 0.625, 0.625, 0.625, 0.625, 0.625, 0.6875, 0.625, 0.5, 0.625, 0.4378, 0.625, 0.4378, 0.625, 0.5, 0.625, 0.1875, 0.625, 0.125, 0.625, 0.125, 0.625, 0.1875, 0.625, 0.75, 0.625, 0.6875, 0.625, 0.6875, 0.625, 0.75, 0.625, 0.4378, 0.625, 0.3755, 0.625, 0.3755, 0.625, 0.4378, 0.625, 0.8745, 0.625, 0.75, 0.625, 0.75, 0.625, 0.8745, 0.625, 0.625, 0.625, 0.5, 0.625, 0.5, 0.625, 0.625, 0.625, 0.9372, 0.625, 0.8745, 0.625, 0.8745, 0.625, 0.9372, 0.7495, 0.625, 0.875, 0.625, 0.875, 0.75, 0.8122, 0.75, 0.7495, 0.75, 0.625, 0.625, 0.7495, 0.625, 0.7495, 0.75, 0.625, 0.75, 0.625, 0.6875, 0.625, 0.5, 0.6872, 0.5, 0.7495, 0.5, 0.7495, 0.625, 0.625, 0.625, 0.7495, 0.5, 0.875, 0.5, 0.875, 0.5625, 0.875, 0.625, 0.7495, 0.625, 0.625, 0.9372, 0.625, 0.8745, 0.625, 0.8745, 0.625, 0.9372, 0.625, 0.25, 0.625, 0.1875, 0.625, 0.1875, 0.625, 0.25, 0.625, 0.1875, 0.625, 0.125, 0.625, 0.125, 0.625, 0.1875, 0.625, 0.5, 0.625, 0.4378, 0.625, 0.4378, 0.625, 0.5, 0.625, 1.0, 0.625, 0.9372, 0.625, 0.9372, 0.625, 1.0, 0.625, 0.625, 0.625, 0.5, 0.625, 0.5, 0.625, 0.625, 0.625, 0.4378, 0.625, 0.3755, 0.625, 0.3755, 0.625, 0.4378, 0.625, 0.8745, 0.625, 0.75, 0.625, 0.75, 0.625, 0.8745, 0.5781, 0.8122, 0.5938, 0.8122, 0.5938, 0.8745, 0.5781, 0.8745, 0.5156, 0.8122, 0.5312, 0.8122, 0.5312, 0.8745, 0.5156, 0.8745, 0.4844, 0.8745, 0.5, 0.8745, 0.5, 0.9372, 0.4844, 0.9372, 0.5469, 0.8745, 0.5625, 0.8745, 0.5625, 0.9372, 0.5469, 0.9372, 0.6094, 0.8745, 0.625, 0.8745, 0.625, 0.9372, 0.6094, 0.9372, 0.5156, 0.8745, 0.5156, 0.8122, 0.5156, 0.8122, 0.5156, 0.8745, 0.6094, 0.8745, 0.625, 0.8745, 0.625, 0.8745, 0.6094, 0.8745, 0.4844, 0.9372, 0.4844, 0.8745, 0.4844, 0.8745, 0.4844, 0.9372, 0.5781, 0.8745, 0.5781, 0.8122, 0.5781, 0.8122, 0.5781, 0.8745, 0.5469, 0.9372, 0.5469, 0.8745, 0.5469, 0.8745, 0.5469, 0.9372, 0.5156, 0.8122, 0.5312, 0.8122, 0.5312, 0.8122, 0.5156, 0.8122, 0.6094, 0.9372, 0.6094, 0.8745, 0.6094, 0.8745, 0.6094, 0.9372, 0.5, 0.9372, 0.4844, 0.9372, 0.4844, 0.9372, 0.5, 0.9372, 0.5312, 0.8122, 0.5312, 0.8745, 0.5312, 0.8745, 0.5312, 0.8122, 0.5625, 0.9372, 0.5469, 0.9372, 0.5469, 0.9372, 0.5625, 0.9372, 0.5781, 0.8122, 0.5938, 0.8122, 0.5938, 0.8122, 0.5781, 0.8122, 0.5, 0.8745, 0.5, 0.9372, 0.5, 0.9372, 0.5, 0.8745, 0.5312, 0.8745, 0.5156, 0.8745, 0.5156, 0.8745, 0.5312, 0.8745, 0.625, 0.9372, 0.6094, 0.9372, 0.6094, 0.9372, 0.625, 0.9372, 0.5938, 0.8122, 0.5938, 0.8745, 0.5938, 0.8745, 0.5938, 0.8122, 0.5781, 0.0625, 0.5938, 0.0625, 0.5938, 0.125, 0.5781, 0.125, 0.5156, 0.0625, 0.5312, 0.0625, 0.5312, 0.125, 0.5156, 0.125, 0.4531, 0.0625, 0.4688, 0.0625, 0.4688, 0.125, 0.4531, 0.125, 0.4844, 0.125, 0.5, 0.125, 0.5, 0.1875, 0.4844, 0.1875, 0.5469, 0.125, 0.5625, 0.125, 0.5625, 0.1875, 0.5469, 0.1875, 0.6094, 0.125, 0.625, 0.125, 0.625, 0.1875, 0.6094, 0.1875, 0.6094, 0.1875, 0.6094, 0.125, 0.6094, 0.125, 0.6094, 0.1875, 0.4688, 0.125, 0.4531, 0.125, 0.4531, 0.125, 0.4688, 0.125, 0.5156, 0.0625, 0.5312, 0.0625, 0.5312, 0.0625, 0.5156, 0.0625, 0.5625, 0.1875, 0.5469, 0.1875, 0.5469, 0.1875, 0.5625, 0.1875, 0.5625, 0.125, 0.5625, 0.1875, 0.5625, 0.1875, 0.5625, 0.125, 0.5781, 0.0625, 0.5938, 0.0625, 0.5938, 0.0625, 0.5781, 0.0625, 0.4844, 0.125, 0.5, 0.125, 0.5, 0.125, 0.4844, 0.125, 0.5312, 0.125, 0.5156, 0.125, 0.5156, 0.125, 0.5312, 0.125, 0.625, 0.1875, 0.6094, 0.1875, 0.6094, 0.1875, 0.625, 0.1875, 0.625, 0.125, 0.625, 0.1875, 0.625, 0.1875, 0.625, 0.125, 0.5938, 0.125, 0.5781, 0.125, 0.5781, 0.125, 0.5938, 0.125, 0.5469, 0.125, 0.5625, 0.125, 0.5625, 0.125, 0.5469, 0.125, 0.5938, 0.0625, 0.5938, 0.125, 0.5938, 0.125, 0.5938, 0.0625, 0.4531, 0.125, 0.4531, 0.0625, 0.4531, 0.0625, 0.4531, 0.125, 0.6094, 0.125, 0.625, 0.125, 0.625, 0.125, 0.6094, 0.125, 0.4844, 0.1875, 0.4844, 0.125, 0.4844, 0.125, 0.4844, 0.1875, 0.5156, 0.125, 0.5156, 0.0625, 0.5156, 0.0625, 0.5156, 0.125, 0.5781, 0.125, 0.5781, 0.0625, 0.5781, 0.0625, 0.5781, 0.125, 0.5781, 0.3128, 0.5938, 0.3128, 0.5938, 0.3755, 0.5781, 0.3755, 0.5156, 0.3128, 0.5312, 0.3128, 0.5312, 0.3755, 0.5156, 0.3755, 0.4531, 0.3128, 0.4688, 0.3128, 0.4688, 0.3755, 0.4531, 0.3755, 0.4844, 0.3755, 0.5, 0.3755, 0.5, 0.4378, 0.4844, 0.4378, 0.5469, 0.3755, 0.5625, 0.3755, 0.5625, 0.4378, 0.5469, 0.4378, 0.6094, 0.3755, 0.625, 0.3755, 0.625, 0.4378, 0.6094, 0.4378, 0.6094, 0.3755, 0.625, 0.3755, 0.625, 0.3755, 0.6094, 0.3755, 0.4688, 0.3128, 0.4688, 0.3755, 0.4688, 0.3755, 0.4688, 0.3128, 0.5156, 0.3755, 0.5156, 0.3128, 0.5156, 0.3128, 0.5156, 0.3755, 0.4844, 0.4378, 0.4844, 0.3755, 0.4844, 0.3755, 0.4844, 0.4378, 0.5781, 0.3755, 0.5781, 0.3128, 0.5781, 0.3128, 0.5781, 0.3755, 0.5469, 0.4378, 0.5469, 0.3755, 0.5469, 0.3755, 0.5469, 0.4378, 0.4531, 0.3128, 0.4688, 0.3128, 0.4688, 0.3128, 0.4531, 0.3128, 0.5, 0.4378, 0.4844, 0.4378, 0.4844, 0.4378, 0.5, 0.4378, 0.6094, 0.4378, 0.6094, 0.3755, 0.6094, 0.3755, 0.6094, 0.4378, 0.5, 0.3755, 0.5, 0.4378, 0.5, 0.4378, 0.5, 0.3755, 0.5312, 0.3128, 0.5312, 0.3755, 0.5312, 0.3755, 0.5312, 0.3128, 0.5156, 0.3128, 0.5312, 0.3128, 0.5312, 0.3128, 0.5156, 0.3128, 0.4688, 0.3755, 0.4531, 0.3755, 0.4531, 0.3755, 0.4688, 0.3755, 0.5625, 0.4378, 0.5469, 0.4378, 0.5469, 0.4378, 0.5625, 0.4378, 0.5625, 0.3755, 0.5625, 0.4378, 0.5625, 0.4378, 0.5625, 0.3755, 0.5781, 0.3128, 0.5938, 0.3128, 0.5938, 0.3128, 0.5781, 0.3128, 0.625, 0.4378, 0.6094, 0.4378, 0.6094, 0.4378, 0.625, 0.4378, 0.4844, 0.3755, 0.5, 0.3755, 0.5, 0.3755, 0.4844, 0.3755, 0.5781, 0.5625, 0.5938, 0.5625, 0.5938, 0.625, 0.5781, 0.625, 0.5156, 0.5625, 0.5312, 0.5625, 0.5312, 0.625, 0.5156, 0.625, 0.4844, 0.625, 0.5, 0.625, 0.5, 0.6875, 0.4844, 0.6875, 0.5469, 0.625, 0.5625, 0.625, 0.5625, 0.6875, 0.5469, 0.6875, 0.6094, 0.625, 0.625, 0.625, 0.625, 0.6875, 0.6094, 0.6875, 0.5625, 0.625, 0.5625, 0.6875, 0.5625, 0.6875, 0.5625, 0.625, 0.5781, 0.5625, 0.5938, 0.5625, 0.5938, 0.5625, 0.5781, 0.5625, 0.625, 0.6875, 0.6094, 0.6875, 0.6094, 0.6875, 0.625, 0.6875, 0.4844, 0.625, 0.5, 0.625, 0.5, 0.625, 0.4844, 0.625, 0.625, 0.625, 0.625, 0.6875, 0.625, 0.6875, 0.625, 0.625, 0.5312, 0.625, 0.5156, 0.625, 0.5156, 0.625, 0.5312, 0.625, 0.5469, 0.625, 0.5625, 0.625, 0.5625, 0.625, 0.5469, 0.625, 0.5938, 0.625, 0.5781, 0.625, 0.5781, 0.625, 0.5938, 0.625, 0.6094, 0.625, 0.625, 0.625, 0.625, 0.625, 0.6094, 0.625, 0.5156, 0.625, 0.5156, 0.5625, 0.5156, 0.5625, 0.5156, 0.625, 0.4844, 0.6875, 0.4844, 0.625, 0.4844, 0.625, 0.4844, 0.6875, 0.5938, 0.5625, 0.5938, 0.625, 0.5938, 0.625, 0.5938, 0.5625, 0.5781, 0.625, 0.5781, 0.5625, 0.5781, 0.5625, 0.5781, 0.625, 0.5312, 0.5625, 0.5312, 0.625, 0.5312, 0.625, 0.5312, 0.5625, 0.5469, 0.6875, 0.5469, 0.625, 0.5469, 0.625, 0.5469, 0.6875])
me_cube.materials.append(mat_sides)
me_cube.materials.append(mat_window)
me_cube.materials.append(mat_roof)
me_cube.materials.append(mat_door)
me_cube.use_mirror_vertex_groups = False
me_cube.update()

# ---- objects
ob_cube = bpy.data.objects.new('Cube', me_cube)

# ---- transforms, parenting, visibility, modifiers, constraints
ob_cube.location = (0.4971, -0.4997, 0.972)
ob_cube.scale = (0.4875, 0.5, 1.0)
ob_cube.lock_rotations_4d = False
ob_cube.empty_display_type = 'ARROWS'
ob_cube.lineart.crease_threshold = 0.0

# ---- collection membership
col_collection.objects.link(ob_cube)

# ---- scene / render settings (as saved in the file)
scene.frame_start = 1; scene.frame_end = 250; scene.frame_set(1)
scene.render.engine = 'BLENDER_EEVEE_NEXT'
scene.cycles.sampling_pattern = 'TABULATED_SOBOL'
scene.cycles.use_light_tree = False
scene.view_settings.view_transform = 'Filmic'
bpy.context.view_layer.update()

# ---- added for rendering (the .blend has no active camera and no usable light): camera, sun
cam_auto = bpy.data.cameras.new('AutoCamera')
cam_auto.lens = 50.0
cam_auto.sensor_width = 36.0
cam_auto.clip_end = 1000.0
ob_auto_camera = bpy.data.objects.new('AutoCamera', cam_auto)
scene.collection.objects.link(ob_auto_camera)
ob_auto_camera.location = (2.88115, -3.3606, 2.9052)
ob_auto_camera.rotation_euler = (1.09748, -7.21219e-08, 0.694738)
scene.camera = ob_auto_camera
light_auto_sun = bpy.data.lights.new('AutoSun', 'SUN')
light_auto_sun.energy = 3.0
light_auto_sun.angle = 0.0523599
ob_auto_sun = bpy.data.objects.new('AutoSun', light_auto_sun)
scene.collection.objects.link(ob_auto_sun)
ob_auto_sun.rotation_euler = (0.872665, 0.174533, 0.523599)
bpy.context.view_layer.update()
